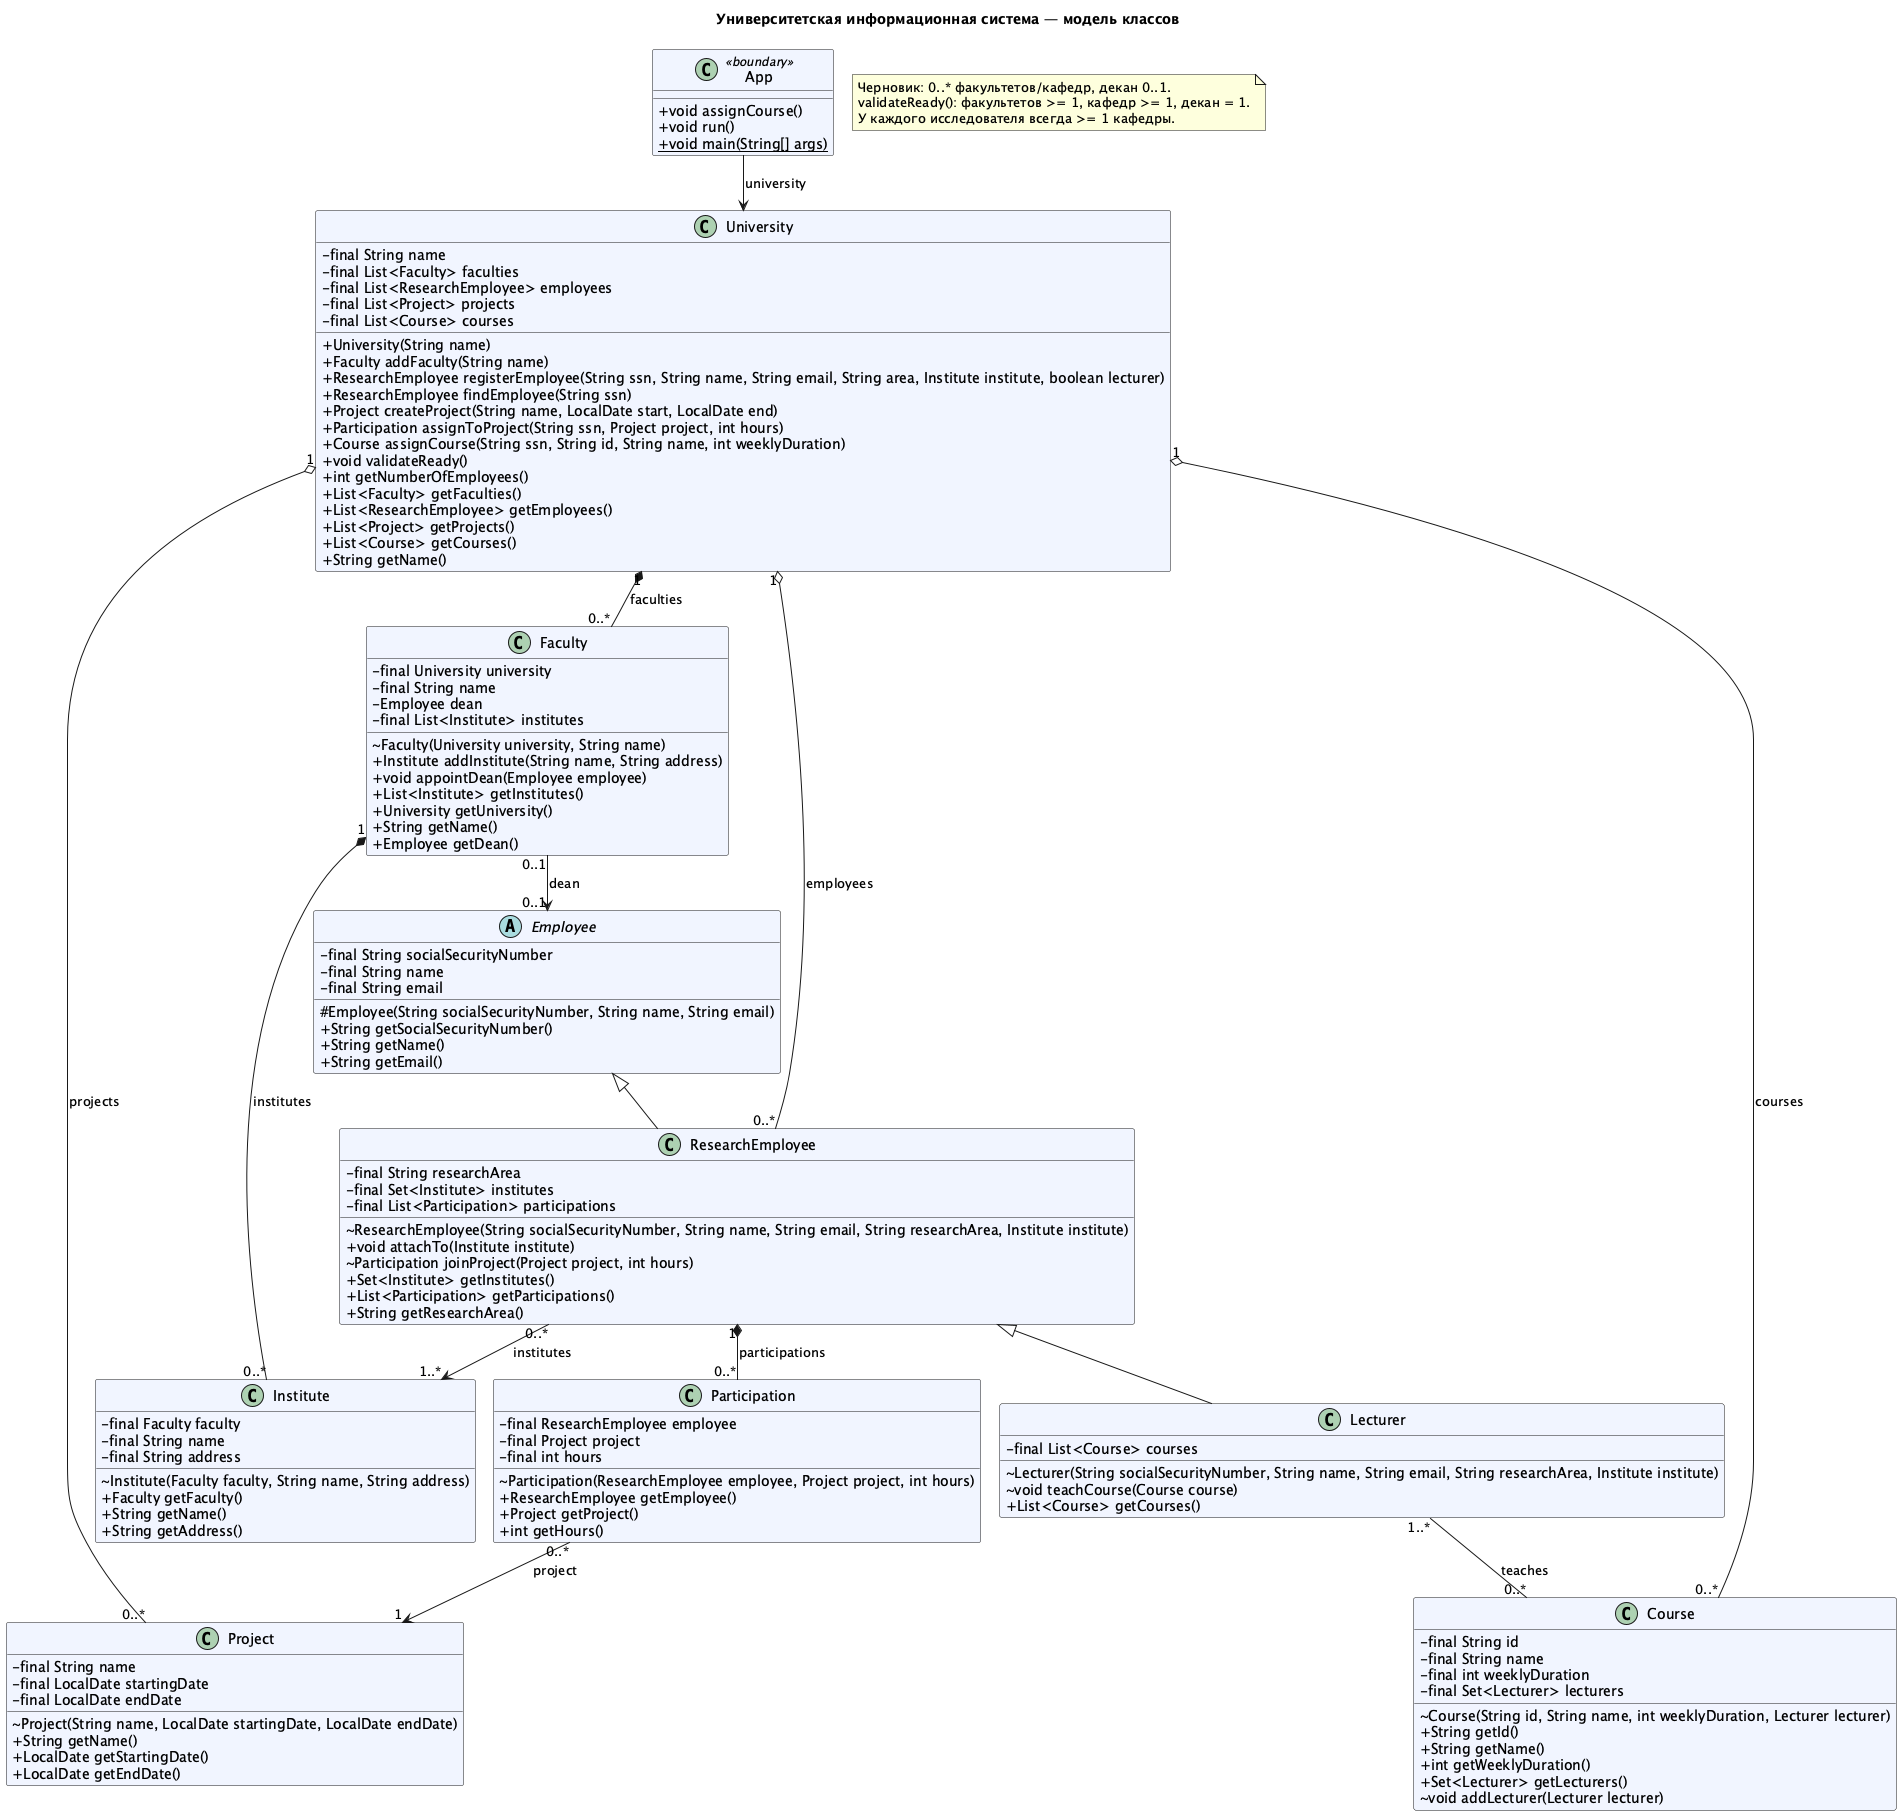

The diagram above was rendered by PlantUML. Its source (embedded in the PNG):
@startuml
!pragma layout smetana
skinparam classAttributeIconSize 0
skinparam shadowing false
skinparam defaultFontName SansSerif
skinparam packageStyle rectangle
skinparam classBackgroundColor #F1F5FF

title Университетская информационная система — модель классов

abstract class Employee {
  -final String socialSecurityNumber
  -final String name
  -final String email
  #Employee(String socialSecurityNumber, String name, String email)
  +String getSocialSecurityNumber()
  +String getName()
  +String getEmail()
}
class Institute {
  -final Faculty faculty
  -final String name
  -final String address
  ~Institute(Faculty faculty, String name, String address)
  +Faculty getFaculty()
  +String getName()
  +String getAddress()
}
class Faculty {
  -final University university
  -final String name
  -Employee dean
  -final List<Institute> institutes
  ~Faculty(University university, String name)
  +Institute addInstitute(String name, String address)
  +void appointDean(Employee employee)
  +List<Institute> getInstitutes()
  +University getUniversity()
  +String getName()
  +Employee getDean()
}
class Project {
  -final String name
  -final LocalDate startingDate
  -final LocalDate endDate
  ~Project(String name, LocalDate startingDate, LocalDate endDate)
  +String getName()
  +LocalDate getStartingDate()
  +LocalDate getEndDate()
}
class Participation {
  -final ResearchEmployee employee
  -final Project project
  -final int hours
  ~Participation(ResearchEmployee employee, Project project, int hours)
  +ResearchEmployee getEmployee()
  +Project getProject()
  +int getHours()
}
class ResearchEmployee {
  -final String researchArea
  -final Set<Institute> institutes
  -final List<Participation> participations
  ~ResearchEmployee(String socialSecurityNumber, String name, String email, String researchArea, Institute institute)
  +void attachTo(Institute institute)
  ~Participation joinProject(Project project, int hours)
  +Set<Institute> getInstitutes()
  +List<Participation> getParticipations()
  +String getResearchArea()
}
Employee <|-- ResearchEmployee
class Course {
  -final String id
  -final String name
  -final int weeklyDuration
  -final Set<Lecturer> lecturers
  ~Course(String id, String name, int weeklyDuration, Lecturer lecturer)
  +String getId()
  +String getName()
  +int getWeeklyDuration()
  +Set<Lecturer> getLecturers()
  ~void addLecturer(Lecturer lecturer)
}
class Lecturer {
  -final List<Course> courses
  ~Lecturer(String socialSecurityNumber, String name, String email, String researchArea, Institute institute)
  ~void teachCourse(Course course)
  +List<Course> getCourses()
}
ResearchEmployee <|-- Lecturer
class University {
  -final String name
  -final List<Faculty> faculties
  -final List<ResearchEmployee> employees
  -final List<Project> projects
  -final List<Course> courses
  +University(String name)
  +Faculty addFaculty(String name)
  +ResearchEmployee registerEmployee(String ssn, String name, String email, String area, Institute institute, boolean lecturer)
  +ResearchEmployee findEmployee(String ssn)
  +Project createProject(String name, LocalDate start, LocalDate end)
  +Participation assignToProject(String ssn, Project project, int hours)
  +Course assignCourse(String ssn, String id, String name, int weeklyDuration)
  +void validateReady()
  +int getNumberOfEmployees()
  +List<Faculty> getFaculties()
  +List<ResearchEmployee> getEmployees()
  +List<Project> getProjects()
  +List<Course> getCourses()
  +String getName()
}
class App <<boundary>> {
  +void assignCourse()
  +void run()
  +void main(String[] args) {static}
}
App --> University : university
University "1" *-- "0..*" Faculty : faculties
Faculty "1" *-- "0..*" Institute : institutes
University "1" o-- "0..*" ResearchEmployee : employees
Faculty "0..1" --> "0..1" Employee : dean
ResearchEmployee "0..*" --> "1..*" Institute : institutes
ResearchEmployee "1" *-- "0..*" Participation : participations
Participation "0..*" --> "1" Project : project
University "1" o-- "0..*" Project : projects
University "1" o-- "0..*" Course : courses
Lecturer "1..*" -- "0..*" Course : teaches
note "Черновик: 0..* факультетов/кафедр, декан 0..1.\nvalidateReady(): факультетов >= 1, кафедр >= 1, декан = 1.\nУ каждого исследователя всегда >= 1 кафедры." as Constraints
@enduml